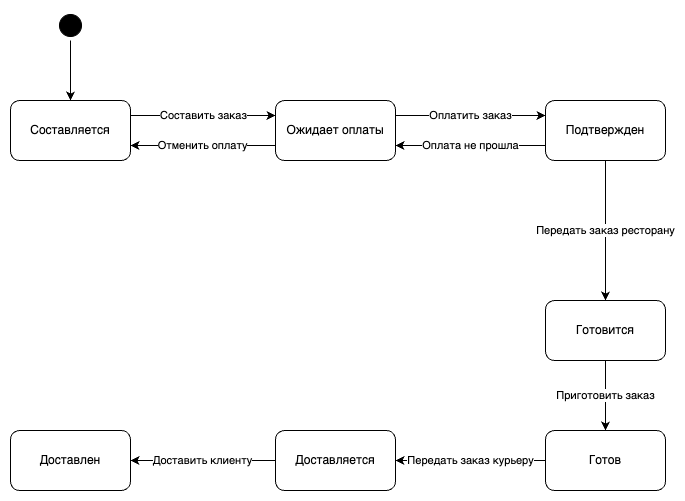

The diagram above was exported from draw.io. Its source (the exported page's mxGraphModel, read from the mxfile embedded in the PNG):
<mxGraphModel dx="1026" dy="685" grid="1" gridSize="10" guides="1" tooltips="1" connect="1" arrows="1" fold="1" page="1" pageScale="1" pageWidth="1169" pageHeight="1654" math="0" shadow="0">
  <root>
    <mxCell id="0" />
    <mxCell id="1" parent="0" />
    <mxCell id="FbyoZSC1w3r7Ie2iQrEw-22" value="Составить заказ" style="edgeStyle=orthogonalEdgeStyle;rounded=0;orthogonalLoop=1;jettySize=auto;html=1;exitX=1;exitY=0.25;exitDx=0;exitDy=0;entryX=0;entryY=0.25;entryDx=0;entryDy=0;" edge="1" parent="1" source="FbyoZSC1w3r7Ie2iQrEw-1" target="FbyoZSC1w3r7Ie2iQrEw-2">
      <mxGeometry relative="1" as="geometry" />
    </mxCell>
    <mxCell id="FbyoZSC1w3r7Ie2iQrEw-1" value="Составляется" style="rounded=1;whiteSpace=wrap;html=1;" vertex="1" parent="1">
      <mxGeometry x="105" y="200" width="120" height="60" as="geometry" />
    </mxCell>
    <mxCell id="FbyoZSC1w3r7Ie2iQrEw-26" value="Оплатить заказ" style="edgeStyle=orthogonalEdgeStyle;rounded=0;orthogonalLoop=1;jettySize=auto;html=1;exitX=1;exitY=0.25;exitDx=0;exitDy=0;entryX=0;entryY=0.25;entryDx=0;entryDy=0;" edge="1" parent="1" source="FbyoZSC1w3r7Ie2iQrEw-2" target="FbyoZSC1w3r7Ie2iQrEw-19">
      <mxGeometry relative="1" as="geometry" />
    </mxCell>
    <mxCell id="FbyoZSC1w3r7Ie2iQrEw-31" value="Отменить оплату" style="edgeStyle=orthogonalEdgeStyle;rounded=0;orthogonalLoop=1;jettySize=auto;html=1;exitX=0;exitY=0.75;exitDx=0;exitDy=0;entryX=1;entryY=0.75;entryDx=0;entryDy=0;" edge="1" parent="1" source="FbyoZSC1w3r7Ie2iQrEw-2" target="FbyoZSC1w3r7Ie2iQrEw-1">
      <mxGeometry relative="1" as="geometry" />
    </mxCell>
    <mxCell id="FbyoZSC1w3r7Ie2iQrEw-2" value="Ожидает оплаты" style="rounded=1;whiteSpace=wrap;html=1;" vertex="1" parent="1">
      <mxGeometry x="370" y="200" width="120" height="60" as="geometry" />
    </mxCell>
    <mxCell id="FbyoZSC1w3r7Ie2iQrEw-33" value="Приготовить заказ" style="edgeStyle=orthogonalEdgeStyle;rounded=0;orthogonalLoop=1;jettySize=auto;html=1;exitX=0.5;exitY=1;exitDx=0;exitDy=0;entryX=0.5;entryY=0;entryDx=0;entryDy=0;" edge="1" parent="1" source="FbyoZSC1w3r7Ie2iQrEw-3" target="FbyoZSC1w3r7Ie2iQrEw-6">
      <mxGeometry relative="1" as="geometry" />
    </mxCell>
    <mxCell id="FbyoZSC1w3r7Ie2iQrEw-3" value="Готовится" style="rounded=1;whiteSpace=wrap;html=1;" vertex="1" parent="1">
      <mxGeometry x="640" y="400" width="120" height="60" as="geometry" />
    </mxCell>
    <mxCell id="FbyoZSC1w3r7Ie2iQrEw-34" value="Передать заказ курьеру" style="edgeStyle=orthogonalEdgeStyle;rounded=0;orthogonalLoop=1;jettySize=auto;html=1;exitX=0;exitY=0.5;exitDx=0;exitDy=0;entryX=1;entryY=0.5;entryDx=0;entryDy=0;" edge="1" parent="1" source="FbyoZSC1w3r7Ie2iQrEw-6" target="FbyoZSC1w3r7Ie2iQrEw-8">
      <mxGeometry relative="1" as="geometry" />
    </mxCell>
    <mxCell id="FbyoZSC1w3r7Ie2iQrEw-6" value="Готов" style="rounded=1;whiteSpace=wrap;html=1;" vertex="1" parent="1">
      <mxGeometry x="640" y="530" width="120" height="60" as="geometry" />
    </mxCell>
    <mxCell id="FbyoZSC1w3r7Ie2iQrEw-35" value="Доставить клиенту" style="edgeStyle=orthogonalEdgeStyle;rounded=0;orthogonalLoop=1;jettySize=auto;html=1;exitX=0;exitY=0.5;exitDx=0;exitDy=0;entryX=1;entryY=0.5;entryDx=0;entryDy=0;" edge="1" parent="1" source="FbyoZSC1w3r7Ie2iQrEw-8" target="FbyoZSC1w3r7Ie2iQrEw-9">
      <mxGeometry relative="1" as="geometry" />
    </mxCell>
    <mxCell id="FbyoZSC1w3r7Ie2iQrEw-8" value="Доставляется" style="rounded=1;whiteSpace=wrap;html=1;" vertex="1" parent="1">
      <mxGeometry x="370" y="530" width="120" height="60" as="geometry" />
    </mxCell>
    <mxCell id="FbyoZSC1w3r7Ie2iQrEw-9" value="Доставлен" style="rounded=1;whiteSpace=wrap;html=1;" vertex="1" parent="1">
      <mxGeometry x="105" y="530" width="120" height="60" as="geometry" />
    </mxCell>
    <mxCell id="FbyoZSC1w3r7Ie2iQrEw-21" style="edgeStyle=orthogonalEdgeStyle;rounded=0;orthogonalLoop=1;jettySize=auto;html=1;exitX=0.5;exitY=1;exitDx=0;exitDy=0;entryX=0.5;entryY=0;entryDx=0;entryDy=0;" edge="1" parent="1" source="FbyoZSC1w3r7Ie2iQrEw-17" target="FbyoZSC1w3r7Ie2iQrEw-1">
      <mxGeometry relative="1" as="geometry" />
    </mxCell>
    <mxCell id="FbyoZSC1w3r7Ie2iQrEw-17" value="" style="ellipse;html=1;shape=startState;fillColor=#000000;strokeColor=#000000;" vertex="1" parent="1">
      <mxGeometry x="150" y="110" width="30" height="30" as="geometry" />
    </mxCell>
    <mxCell id="FbyoZSC1w3r7Ie2iQrEw-28" value="Оплата не прошла" style="edgeStyle=orthogonalEdgeStyle;rounded=0;orthogonalLoop=1;jettySize=auto;html=1;exitX=0;exitY=0.75;exitDx=0;exitDy=0;entryX=1;entryY=0.75;entryDx=0;entryDy=0;" edge="1" parent="1" source="FbyoZSC1w3r7Ie2iQrEw-19" target="FbyoZSC1w3r7Ie2iQrEw-2">
      <mxGeometry relative="1" as="geometry" />
    </mxCell>
    <mxCell id="FbyoZSC1w3r7Ie2iQrEw-32" value="Передать заказ ресторану" style="edgeStyle=orthogonalEdgeStyle;rounded=0;orthogonalLoop=1;jettySize=auto;html=1;exitX=0.75;exitY=1;exitDx=0;exitDy=0;entryX=0.75;entryY=0;entryDx=0;entryDy=0;" edge="1" parent="1">
      <mxGeometry relative="1" as="geometry">
        <mxPoint x="700" y="260" as="sourcePoint" />
        <mxPoint x="700" y="400" as="targetPoint" />
      </mxGeometry>
    </mxCell>
    <mxCell id="FbyoZSC1w3r7Ie2iQrEw-19" value="Подтвержден" style="rounded=1;whiteSpace=wrap;html=1;" vertex="1" parent="1">
      <mxGeometry x="640" y="200" width="120" height="60" as="geometry" />
    </mxCell>
  </root>
</mxGraphModel>